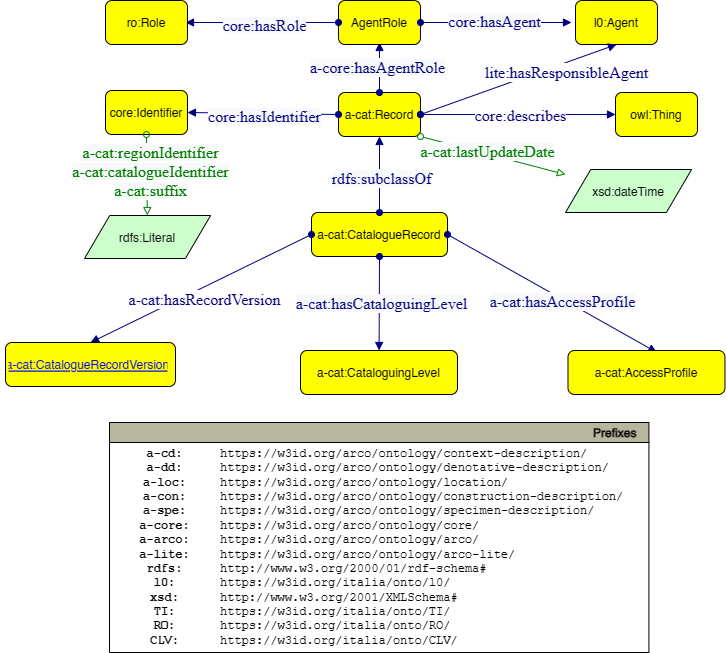

The diagram above was exported from draw.io. Its source (the exported page's mxGraphModel, read from the mxfile embedded in the PNG):
<mxGraphModel dx="1434" dy="796" grid="1" gridSize="10" guides="1" tooltips="1" connect="1" arrows="1" fold="1" page="1" pageScale="1" pageWidth="827" pageHeight="1169" math="0" shadow="0">
  <root>
    <mxCell id="_V3aQmt9jrp9a9HFL6vJ-0" />
    <mxCell id="_V3aQmt9jrp9a9HFL6vJ-1" parent="_V3aQmt9jrp9a9HFL6vJ-0" />
    <mxCell id="_V3aQmt9jrp9a9HFL6vJ-2" value="a-cat:Record" style="graphMlID=n4;shape=rect;rounded=1;arcsize=30;fillColor=#ffff00;strokeColor=#000000;strokeWidth=1.0" parent="_V3aQmt9jrp9a9HFL6vJ-1" vertex="1">
      <mxGeometry x="373" y="320" width="81.96822102864604" height="44" as="geometry" />
    </mxCell>
    <mxCell id="_V3aQmt9jrp9a9HFL6vJ-4" value="a-cat:CatalogueRecord" style="graphMlID=n4;shape=rect;rounded=1;arcsize=30;fillColor=#ffff00;strokeColor=#000000;strokeWidth=1.0" parent="_V3aQmt9jrp9a9HFL6vJ-1" vertex="1">
      <mxGeometry x="346" y="440" width="136" height="44" as="geometry" />
    </mxCell>
    <mxCell id="_V3aQmt9jrp9a9HFL6vJ-5" value="" style="graphMlID=e0;rounded=0;endArrow=block;strokeColor=#000080;strokeWidth=1.0;startArrow=oval;startFill=1;endFill=1;exitX=1;exitY=0.5;exitDx=0;exitDy=0;entryX=0;entryY=0.5;entryDx=0;entryDy=0;" parent="_V3aQmt9jrp9a9HFL6vJ-1" source="_V3aQmt9jrp9a9HFL6vJ-2" target="_V3aQmt9jrp9a9HFL6vJ-7" edge="1">
      <mxGeometry relative="1" as="geometry">
        <mxPoint x="220" y="370.08183758898736" as="sourcePoint" />
        <mxPoint x="640" y="342" as="targetPoint" />
      </mxGeometry>
    </mxCell>
    <mxCell id="_V3aQmt9jrp9a9HFL6vJ-6" value="&lt;font face=&quot;dialog&quot; color=&quot;#000080&quot;&gt;&lt;span style=&quot;font-size: 16px; background-color: rgb(255, 255, 255);&quot;&gt;core:describes&lt;/span&gt;&lt;/font&gt;" style="text;html=1;align=center;verticalAlign=middle;resizable=0;points=[];labelBackgroundColor=#ffffff;" parent="_V3aQmt9jrp9a9HFL6vJ-5" connectable="0" vertex="1">
      <mxGeometry x="-0.0174" y="2" relative="1" as="geometry">
        <mxPoint x="4" y="2" as="offset" />
      </mxGeometry>
    </mxCell>
    <mxCell id="_V3aQmt9jrp9a9HFL6vJ-7" value="owl:Thing" style="graphMlID=n4;shape=rect;rounded=1;arcsize=30;fillColor=#ffff00;strokeColor=#000000;strokeWidth=1.0" parent="_V3aQmt9jrp9a9HFL6vJ-1" vertex="1">
      <mxGeometry x="650" y="320" width="81.96822102864604" height="44" as="geometry" />
    </mxCell>
    <mxCell id="_V3aQmt9jrp9a9HFL6vJ-8" value="" style="graphMlID=e0;rounded=0;endArrow=block;strokeColor=#000080;strokeWidth=1.0;startArrow=oval;startFill=1;endFill=1;exitX=0.5;exitY=0;exitDx=0;exitDy=0;entryX=0.5;entryY=1;entryDx=0;entryDy=0;" parent="_V3aQmt9jrp9a9HFL6vJ-1" source="_V3aQmt9jrp9a9HFL6vJ-4" target="_V3aQmt9jrp9a9HFL6vJ-2" edge="1">
      <mxGeometry relative="1" as="geometry">
        <mxPoint x="413.99822102864607" y="410.00000000000006" as="sourcePoint" />
        <mxPoint x="609.0299999999999" y="410.00000000000006" as="targetPoint" />
      </mxGeometry>
    </mxCell>
    <mxCell id="_V3aQmt9jrp9a9HFL6vJ-9" value="&lt;font face=&quot;dialog&quot; color=&quot;#000080&quot;&gt;&lt;span style=&quot;font-size: 16px; background-color: rgb(248, 249, 250);&quot;&gt;rdfs:subclassOf&lt;/span&gt;&lt;/font&gt;" style="text;html=1;align=center;verticalAlign=middle;resizable=0;points=[];labelBackgroundColor=#ffffff;" parent="_V3aQmt9jrp9a9HFL6vJ-8" connectable="0" vertex="1">
      <mxGeometry x="-0.0174" y="2" relative="1" as="geometry">
        <mxPoint x="4" y="2" as="offset" />
      </mxGeometry>
    </mxCell>
    <mxCell id="_V3aQmt9jrp9a9HFL6vJ-10" value="" style="graphMlID=e0;rounded=0;endArrow=block;strokeColor=#000080;strokeWidth=1.0;startArrow=oval;startFill=1;endFill=1;exitX=0.5;exitY=0;exitDx=0;exitDy=0;" parent="_V3aQmt9jrp9a9HFL6vJ-1" source="_V3aQmt9jrp9a9HFL6vJ-2" edge="1">
      <mxGeometry relative="1" as="geometry">
        <mxPoint x="410" y="340.08183758898736" as="sourcePoint" />
        <mxPoint x="414" y="270" as="targetPoint" />
      </mxGeometry>
    </mxCell>
    <mxCell id="_V3aQmt9jrp9a9HFL6vJ-11" value="&lt;span style=&quot;color: rgb(0 , 0 , 128) ; font-family: &amp;quot;dialog&amp;quot; ; font-size: 16px ; background-color: rgb(248 , 249 , 250)&quot;&gt;a-core:hasAgentRole&lt;/span&gt;" style="text;html=1;align=center;verticalAlign=middle;resizable=0;points=[];labelBackgroundColor=#ffffff;" parent="_V3aQmt9jrp9a9HFL6vJ-10" connectable="0" vertex="1">
      <mxGeometry x="-0.0174" y="2" relative="1" as="geometry">
        <mxPoint as="offset" />
      </mxGeometry>
    </mxCell>
    <mxCell id="_V3aQmt9jrp9a9HFL6vJ-12" value="AgentRole" style="graphMlID=n4;shape=rect;rounded=1;arcsize=30;fillColor=#ffff00;strokeColor=#000000;strokeWidth=1.0" parent="_V3aQmt9jrp9a9HFL6vJ-1" vertex="1">
      <mxGeometry x="373.015889485677" y="228" width="81.96822102864604" height="44" as="geometry" />
    </mxCell>
    <mxCell id="_V3aQmt9jrp9a9HFL6vJ-13" value="" style="graphMlID=e0;rounded=0;endArrow=block;strokeColor=#000080;strokeWidth=1.0;startArrow=oval;startFill=1;endFill=1;exitX=0;exitY=0.5;exitDx=0;exitDy=0;" parent="_V3aQmt9jrp9a9HFL6vJ-1" source="_V3aQmt9jrp9a9HFL6vJ-12" edge="1">
      <mxGeometry relative="1" as="geometry">
        <mxPoint x="230" y="260.08183758898736" as="sourcePoint" />
        <mxPoint x="220" y="250" as="targetPoint" />
      </mxGeometry>
    </mxCell>
    <mxCell id="_V3aQmt9jrp9a9HFL6vJ-14" value="&lt;span style=&quot;color: rgb(0 , 0 , 128) ; font-family: &amp;quot;dialog&amp;quot; ; font-size: 16px ; background-color: rgb(248 , 249 , 250)&quot;&gt;core:hasRole&lt;/span&gt;" style="text;html=1;align=center;verticalAlign=middle;resizable=0;points=[];labelBackgroundColor=#ffffff;" parent="_V3aQmt9jrp9a9HFL6vJ-13" connectable="0" vertex="1">
      <mxGeometry x="-0.0174" y="2" relative="1" as="geometry">
        <mxPoint as="offset" />
      </mxGeometry>
    </mxCell>
    <mxCell id="_V3aQmt9jrp9a9HFL6vJ-15" value="" style="graphMlID=e0;rounded=0;endArrow=block;strokeColor=#000080;strokeWidth=1.0;startArrow=oval;startFill=1;endFill=1" parent="_V3aQmt9jrp9a9HFL6vJ-1" source="_V3aQmt9jrp9a9HFL6vJ-12" edge="1">
      <mxGeometry relative="1" as="geometry">
        <mxPoint x="454.98411051432305" y="250.08183758898736" as="sourcePoint" />
        <mxPoint x="605.9841326911127" y="250" as="targetPoint" />
      </mxGeometry>
    </mxCell>
    <mxCell id="_V3aQmt9jrp9a9HFL6vJ-16" value="&lt;span style=&quot;color: rgb(0 , 0 , 128) ; font-family: &amp;quot;dialog&amp;quot; ; font-size: 16px ; background-color: rgb(248 , 249 , 250)&quot;&gt;core:hasAgent&lt;/span&gt;" style="text;html=1;align=center;verticalAlign=middle;resizable=0;points=[];labelBackgroundColor=#ffffff;" parent="_V3aQmt9jrp9a9HFL6vJ-15" connectable="0" vertex="1">
      <mxGeometry x="-0.0174" y="2" relative="1" as="geometry">
        <mxPoint as="offset" />
      </mxGeometry>
    </mxCell>
    <mxCell id="_V3aQmt9jrp9a9HFL6vJ-17" value="l0:Agent" style="graphMlID=n4;shape=rect;rounded=1;arcsize=30;fillColor=#ffff00;strokeColor=#000000;strokeWidth=1.0" parent="_V3aQmt9jrp9a9HFL6vJ-1" vertex="1">
      <mxGeometry x="610" y="228" width="81.96822102864604" height="44" as="geometry" />
    </mxCell>
    <mxCell id="_V3aQmt9jrp9a9HFL6vJ-18" value="ro:Role" style="graphMlID=n4;shape=rect;rounded=1;arcsize=30;fillColor=#ffff00;strokeColor=#000000;strokeWidth=1.0" parent="_V3aQmt9jrp9a9HFL6vJ-1" vertex="1">
      <mxGeometry x="140" y="228" width="81.96822102864604" height="44" as="geometry" />
    </mxCell>
    <mxCell id="_V3aQmt9jrp9a9HFL6vJ-19" value="" style="graphMlID=e0;rounded=0;endArrow=block;strokeColor=#000080;strokeWidth=1.0;startArrow=oval;startFill=1;endFill=1;exitX=1;exitY=0.5;exitDx=0;exitDy=0;entryX=0.5;entryY=1;entryDx=0;entryDy=0;" parent="_V3aQmt9jrp9a9HFL6vJ-1" source="_V3aQmt9jrp9a9HFL6vJ-2" target="_V3aQmt9jrp9a9HFL6vJ-17" edge="1">
      <mxGeometry relative="1" as="geometry">
        <mxPoint x="540" y="300.08183758898736" as="sourcePoint" />
        <mxPoint x="691" y="300" as="targetPoint" />
      </mxGeometry>
    </mxCell>
    <mxCell id="_V3aQmt9jrp9a9HFL6vJ-20" value="&lt;span style=&quot;color: rgb(0, 0, 128); font-family: dialog; font-size: 16px;&quot;&gt;lite:hasResponsibleAgent&lt;/span&gt;" style="text;html=1;align=center;verticalAlign=middle;resizable=0;points=[];labelBackgroundColor=#ffffff;" parent="_V3aQmt9jrp9a9HFL6vJ-19" connectable="0" vertex="1">
      <mxGeometry x="-0.0174" y="2" relative="1" as="geometry">
        <mxPoint x="50" y="-6" as="offset" />
      </mxGeometry>
    </mxCell>
    <mxCell id="_V3aQmt9jrp9a9HFL6vJ-21" value="" style="graphMlID=e0;rounded=0;endArrow=block;strokeColor=#000080;strokeWidth=1.0;startArrow=oval;startFill=1;endFill=1;exitX=0.5;exitY=1;exitDx=0;exitDy=0;" parent="_V3aQmt9jrp9a9HFL6vJ-1" source="_V3aQmt9jrp9a9HFL6vJ-4" target="_V3aQmt9jrp9a9HFL6vJ-23" edge="1">
      <mxGeometry relative="1" as="geometry">
        <mxPoint x="414" y="524.0000000000005" as="sourcePoint" />
        <mxPoint x="414" y="630" as="targetPoint" />
      </mxGeometry>
    </mxCell>
    <mxCell id="_V3aQmt9jrp9a9HFL6vJ-22" value="&lt;span style=&quot;color: rgb(0 , 0 , 128) ; font-family: &amp;quot;dialog&amp;quot; ; font-size: 16px ; background-color: rgb(248 , 249 , 250)&quot;&gt;a-cat:hasCataloguingLevel&lt;/span&gt;" style="text;html=1;align=center;verticalAlign=middle;resizable=0;points=[];labelBackgroundColor=#ffffff;" parent="_V3aQmt9jrp9a9HFL6vJ-21" connectable="0" vertex="1">
      <mxGeometry x="-0.0174" y="2" relative="1" as="geometry">
        <mxPoint as="offset" />
      </mxGeometry>
    </mxCell>
    <mxCell id="_V3aQmt9jrp9a9HFL6vJ-23" value="a-cat:CataloguingLevel" style="graphMlID=n4;shape=rect;rounded=1;arcsize=30;fillColor=#ffff00;strokeColor=#000000;strokeWidth=1.0" parent="_V3aQmt9jrp9a9HFL6vJ-1" vertex="1">
      <mxGeometry x="335" y="578" width="156.98" height="44" as="geometry" />
    </mxCell>
    <mxCell id="_V3aQmt9jrp9a9HFL6vJ-24" value="" style="graphMlID=e0;rounded=0;endArrow=block;strokeColor=#000080;strokeWidth=1.0;startArrow=oval;startFill=1;endFill=1;exitX=1;exitY=0.5;exitDx=0;exitDy=0;entryX=0.565;entryY=0.041;entryDx=0;entryDy=0;entryPerimeter=0;" parent="_V3aQmt9jrp9a9HFL6vJ-1" source="_V3aQmt9jrp9a9HFL6vJ-4" target="_V3aQmt9jrp9a9HFL6vJ-26" edge="1">
      <mxGeometry relative="1" as="geometry">
        <mxPoint x="478.95" y="492" as="sourcePoint" />
        <mxPoint x="609.9957142857143" y="568" as="targetPoint" />
      </mxGeometry>
    </mxCell>
    <mxCell id="_V3aQmt9jrp9a9HFL6vJ-25" value="&lt;span style=&quot;color: rgb(0 , 0 , 128) ; font-family: &amp;quot;dialog&amp;quot; ; font-size: 16px ; background-color: rgb(248 , 249 , 250)&quot;&gt;a-cat:hasAccessProfile&lt;/span&gt;" style="text;html=1;align=center;verticalAlign=middle;resizable=0;points=[];labelBackgroundColor=#ffffff;" parent="_V3aQmt9jrp9a9HFL6vJ-24" connectable="0" vertex="1">
      <mxGeometry x="-0.0174" y="2" relative="1" as="geometry">
        <mxPoint x="11" y="10" as="offset" />
      </mxGeometry>
    </mxCell>
    <mxCell id="_V3aQmt9jrp9a9HFL6vJ-26" value="a-cat:AccessProfile" style="graphMlID=n4;shape=rect;rounded=1;arcsize=30;fillColor=#ffff00;strokeColor=#000000;strokeWidth=1.0" parent="_V3aQmt9jrp9a9HFL6vJ-1" vertex="1">
      <mxGeometry x="602.49" y="578" width="156.98" height="44" as="geometry" />
    </mxCell>
    <mxCell id="_V3aQmt9jrp9a9HFL6vJ-27" value="" style="graphMlID=e0;rounded=0;endArrow=block;strokeColor=#000080;strokeWidth=1.0;startArrow=oval;startFill=1;endFill=1;exitX=0;exitY=0.5;exitDx=0;exitDy=0;entryX=0.5;entryY=0;entryDx=0;entryDy=0;" parent="_V3aQmt9jrp9a9HFL6vJ-1" source="_V3aQmt9jrp9a9HFL6vJ-4" target="_V3aQmt9jrp9a9HFL6vJ-29" edge="1">
      <mxGeometry relative="1" as="geometry">
        <mxPoint x="346" y="492.00000000000045" as="sourcePoint" />
        <mxPoint x="131" y="560" as="targetPoint" />
      </mxGeometry>
    </mxCell>
    <mxCell id="_V3aQmt9jrp9a9HFL6vJ-28" value="&lt;font face=&quot;dialog&quot; color=&quot;#000080&quot;&gt;&lt;span style=&quot;font-size: 16px;&quot;&gt;a-cat:hasRecordVersion&lt;/span&gt;&lt;/font&gt;" style="text;html=1;align=center;verticalAlign=middle;resizable=0;points=[];labelBackgroundColor=#ffffff;" parent="_V3aQmt9jrp9a9HFL6vJ-27" connectable="0" vertex="1">
      <mxGeometry x="-0.0174" y="2" relative="1" as="geometry">
        <mxPoint y="10" as="offset" />
      </mxGeometry>
    </mxCell>
    <mxCell id="_V3aQmt9jrp9a9HFL6vJ-29" value="" style="graphMlID=n4;shape=rect;rounded=1;arcsize=30;fillColor=#ffff00;strokeColor=#000000;strokeWidth=1.0" parent="_V3aQmt9jrp9a9HFL6vJ-1" vertex="1">
      <mxGeometry x="40" y="570" width="170" height="44" as="geometry" />
    </mxCell>
    <mxCell id="_V3aQmt9jrp9a9HFL6vJ-30" value="" style="graphMlID=e2;rounded=0;endArrow=block;strokeColor=#008000;strokeWidth=1.0;startArrow=oval;startFill=0;endFill=0;exitX=1;exitY=1;exitDx=0;exitDy=0;" parent="_V3aQmt9jrp9a9HFL6vJ-1" source="_V3aQmt9jrp9a9HFL6vJ-2" target="_V3aQmt9jrp9a9HFL6vJ-32" edge="1">
      <mxGeometry relative="1" as="geometry">
        <mxPoint x="300" y="450" as="sourcePoint" />
        <mxPoint x="620" y="420" as="targetPoint" />
      </mxGeometry>
    </mxCell>
    <mxCell id="_V3aQmt9jrp9a9HFL6vJ-31" value="&lt;font face=&quot;dialog&quot; color=&quot;#008000&quot;&gt;&lt;span style=&quot;font-size: 16px; background-color: rgb(248, 249, 250);&quot;&gt;a-cat:lastUpdateDate&lt;/span&gt;&lt;/font&gt;" style="text;html=1;align=center;verticalAlign=middle;resizable=0;points=[];labelBackgroundColor=#ffffff;" parent="_V3aQmt9jrp9a9HFL6vJ-30" connectable="0" vertex="1">
      <mxGeometry x="-0.0896" y="3" relative="1" as="geometry">
        <mxPoint as="offset" />
      </mxGeometry>
    </mxCell>
    <mxCell id="_V3aQmt9jrp9a9HFL6vJ-32" value="xsd:dateTime" style="graphMlID=n6;shape=parallelogram;fillColor=#ccffcc;strokeColor=#000000;strokeWidth=1.0" parent="_V3aQmt9jrp9a9HFL6vJ-1" vertex="1">
      <mxGeometry x="600.0025158946413" y="397" width="126.0949682107173" height="43" as="geometry" />
    </mxCell>
    <UserObject label="a-cat:CatalogueRecordVersion" link="https://app.diagrams.net/#G1dP4BczYLShbRETqt26XCqYggnOtRWRLr" id="_V3aQmt9jrp9a9HFL6vJ-33">
      <mxCell style="fontColor=#0000EE;fontStyle=4;rounded=1;overflow=hidden;spacing=10;fillColor=none;strokeColor=none;" parent="_V3aQmt9jrp9a9HFL6vJ-1" vertex="1">
        <mxGeometry x="35" y="574.5" width="175" height="35.5" as="geometry" />
      </mxCell>
    </UserObject>
    <mxCell id="_V3aQmt9jrp9a9HFL6vJ-34" value="" style="graphMlID=e0;rounded=0;endArrow=block;strokeColor=#000080;strokeWidth=1.0;startArrow=oval;startFill=1;endFill=1;exitX=0;exitY=0.5;exitDx=0;exitDy=0;entryX=1;entryY=0.5;entryDx=0;entryDy=0;" parent="_V3aQmt9jrp9a9HFL6vJ-1" source="_V3aQmt9jrp9a9HFL6vJ-2" target="_V3aQmt9jrp9a9HFL6vJ-36" edge="1">
      <mxGeometry relative="1" as="geometry">
        <mxPoint x="373.015889485677" y="340" as="sourcePoint" />
        <mxPoint x="220" y="340" as="targetPoint" />
      </mxGeometry>
    </mxCell>
    <mxCell id="_V3aQmt9jrp9a9HFL6vJ-35" value="&lt;span style=&quot;color: rgb(0 , 0 , 128) ; font-family: &amp;quot;dialog&amp;quot; ; font-size: 16px ; background-color: rgb(248 , 249 , 250)&quot;&gt;core:hasIdentifier&lt;/span&gt;" style="text;html=1;align=center;verticalAlign=middle;resizable=0;points=[];labelBackgroundColor=#ffffff;" parent="_V3aQmt9jrp9a9HFL6vJ-34" connectable="0" vertex="1">
      <mxGeometry x="-0.0174" y="2" relative="1" as="geometry">
        <mxPoint as="offset" />
      </mxGeometry>
    </mxCell>
    <mxCell id="_V3aQmt9jrp9a9HFL6vJ-36" value="core:Identifier" style="graphMlID=n4;shape=rect;rounded=1;arcsize=30;fillColor=#ffff00;strokeColor=#000000;strokeWidth=1.0" parent="_V3aQmt9jrp9a9HFL6vJ-1" vertex="1">
      <mxGeometry x="140" y="318" width="81.96822102864604" height="44" as="geometry" />
    </mxCell>
    <mxCell id="_V3aQmt9jrp9a9HFL6vJ-37" value="" style="graphMlID=e2;rounded=0;endArrow=block;strokeColor=#008000;strokeWidth=1.0;startArrow=oval;startFill=0;endFill=0;exitX=0.5;exitY=1;exitDx=0;exitDy=0;" parent="_V3aQmt9jrp9a9HFL6vJ-1" source="_V3aQmt9jrp9a9HFL6vJ-36" target="_V3aQmt9jrp9a9HFL6vJ-39" edge="1">
      <mxGeometry relative="1" as="geometry">
        <mxPoint x="-155.03177897135402" y="374" as="sourcePoint" />
        <mxPoint x="10" y="430" as="targetPoint" />
      </mxGeometry>
    </mxCell>
    <mxCell id="_V3aQmt9jrp9a9HFL6vJ-38" value="&lt;font face=&quot;dialog&quot; color=&quot;#008000&quot;&gt;&lt;span style=&quot;font-size: 16px; background-color: rgb(248, 249, 250);&quot;&gt;a-cat:regionIdentifier&lt;br&gt;a-cat:catalogueIdentifier&lt;br&gt;a-cat:suffix&lt;br&gt;&lt;/span&gt;&lt;/font&gt;" style="text;html=1;align=center;verticalAlign=middle;resizable=0;points=[];labelBackgroundColor=#ffffff;" parent="_V3aQmt9jrp9a9HFL6vJ-37" connectable="0" vertex="1">
      <mxGeometry x="-0.0896" y="3" relative="1" as="geometry">
        <mxPoint as="offset" />
      </mxGeometry>
    </mxCell>
    <mxCell id="_V3aQmt9jrp9a9HFL6vJ-39" value="rdfs:Literal" style="graphMlID=n6;shape=parallelogram;fillColor=#ccffcc;strokeColor=#000000;strokeWidth=1.0" parent="_V3aQmt9jrp9a9HFL6vJ-1" vertex="1">
      <mxGeometry x="119.0025158946413" y="443" width="126.0949682107173" height="43" as="geometry" />
    </mxCell>
    <mxCell id="2ufk3Rjmko4cRKiuUVRj-0" value="Prefixes" style="graphMlID=n0;shape=swimlane;startSize=20;fillColor=#b7b69e;strokeColor=#000000;strokeWidth=1.0;align=right;spacingRight=10;fontStyle=1" parent="_V3aQmt9jrp9a9HFL6vJ-1" vertex="1">
      <mxGeometry x="143.99999999999994" y="650" width="539.4164524373498" height="230" as="geometry" />
    </mxCell>
    <mxCell id="2ufk3Rjmko4cRKiuUVRj-1" value="&lt;b&gt;a-cd:&lt;br&gt;a-dd:&lt;br&gt;a-loc:&lt;br&gt;a-con:&lt;br&gt;a-spe:&lt;br&gt;&lt;/b&gt;&lt;b&gt;a-core:&lt;br&gt;a-arco:&lt;br&gt;&lt;/b&gt;&lt;b&gt;a-lite:&lt;br&gt;rdfs:&lt;br&gt;l0:&lt;br&gt;xsd:&lt;br&gt;TI:&lt;br&gt;RO:&lt;br&gt;CLV:&lt;br&gt;&lt;/b&gt;" style="text;html=1;align=center;verticalAlign=middle;resizable=0;points=[];autosize=1;fontFamily=Courier New;" parent="2ufk3Rjmko4cRKiuUVRj-0" vertex="1">
      <mxGeometry x="19.99645243734973" y="19.999537210490423" width="70" height="210" as="geometry" />
    </mxCell>
    <mxCell id="2ufk3Rjmko4cRKiuUVRj-2" value="https://w3id.org/arco/ontology/context-description/&lt;br&gt;https://w3id.org/arco/ontology/denotative-description/&lt;br&gt;https://w3id.org/arco/ontology/location/&lt;br&gt;https://w3id.org/arco/ontology/construction-description/&lt;br&gt;https://w3id.org/arco/ontology/specimen-description/&lt;br&gt;https://w3id.org/arco/ontology/core/&lt;br&gt;https://w3id.org/arco/ontology/arco/&lt;br&gt;https://w3id.org/arco/ontology/arco-lite/&lt;br&gt;http://www.w3.org/2000/01/rdf-schema#&lt;br&gt;https://w3id.org/italia/onto/l0/&lt;br&gt;http://www.w3.org/2001/XMLSchema#&lt;br&gt;https://w3id.org/italia/onto/TI/&lt;br&gt;https://w3id.org/italia/onto/RO/&lt;br&gt;https://w3id.org/italia/onto/CLV/" style="text;html=1;align=left;verticalAlign=middle;resizable=0;points=[];autosize=1;fontFamily=Courier New;" parent="2ufk3Rjmko4cRKiuUVRj-0" vertex="1">
      <mxGeometry x="109.41645243734973" y="19.999537210490423" width="430" height="210" as="geometry" />
    </mxCell>
  </root>
</mxGraphModel>